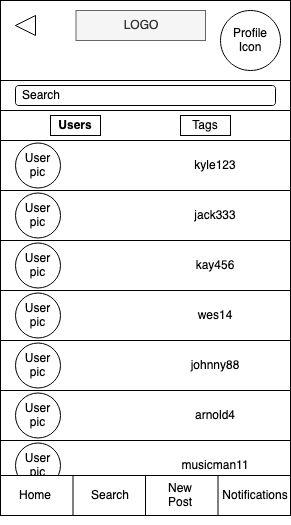

The diagram above was exported from draw.io. Its source (the exported page's mxGraphModel, read from the mxfile embedded in the PNG):
<mxGraphModel dx="786" dy="456" grid="1" gridSize="10" guides="1" tooltips="1" connect="1" arrows="1" fold="1" page="1" pageScale="1" pageWidth="850" pageHeight="1100" math="0" shadow="0">
  <root>
    <mxCell id="2J9oSYlsfZESVL_d1Agf-0" />
    <mxCell id="2J9oSYlsfZESVL_d1Agf-1" parent="2J9oSYlsfZESVL_d1Agf-0" />
    <mxCell id="2J9oSYlsfZESVL_d1Agf-2" value="" style="rounded=0;whiteSpace=wrap;html=1;" parent="2J9oSYlsfZESVL_d1Agf-1" vertex="1">
      <mxGeometry x="40" y="40" width="290" height="510" as="geometry" />
    </mxCell>
    <mxCell id="2J9oSYlsfZESVL_d1Agf-3" value="LOGO" style="rounded=0;whiteSpace=wrap;html=1;fillColor=#f5f5f5;strokeColor=#666666;fontColor=#333333;" parent="2J9oSYlsfZESVL_d1Agf-1" vertex="1">
      <mxGeometry x="115.5" y="50" width="129.5" height="30" as="geometry" />
    </mxCell>
    <mxCell id="2J9oSYlsfZESVL_d1Agf-4" value="Profile Icon" style="ellipse;whiteSpace=wrap;html=1;aspect=fixed;" parent="2J9oSYlsfZESVL_d1Agf-1" vertex="1">
      <mxGeometry x="260" y="50" width="60" height="60" as="geometry" />
    </mxCell>
    <mxCell id="2J9oSYlsfZESVL_d1Agf-5" value="" style="rounded=0;whiteSpace=wrap;html=1;" parent="2J9oSYlsfZESVL_d1Agf-1" vertex="1">
      <mxGeometry x="40" y="120" width="290" height="30" as="geometry" />
    </mxCell>
    <mxCell id="2J9oSYlsfZESVL_d1Agf-6" value="" style="rounded=0;whiteSpace=wrap;html=1;" parent="2J9oSYlsfZESVL_d1Agf-1" vertex="1">
      <mxGeometry x="40" y="230" width="290" height="50" as="geometry" />
    </mxCell>
    <mxCell id="2J9oSYlsfZESVL_d1Agf-9" value="" style="rounded=1;whiteSpace=wrap;html=1;" parent="2J9oSYlsfZESVL_d1Agf-1" vertex="1">
      <mxGeometry x="55" y="125" width="260" height="20" as="geometry" />
    </mxCell>
    <mxCell id="2J9oSYlsfZESVL_d1Agf-10" value="Search" style="text;html=1;strokeColor=none;fillColor=none;align=left;verticalAlign=middle;whiteSpace=wrap;rounded=0;" parent="2J9oSYlsfZESVL_d1Agf-1" vertex="1">
      <mxGeometry x="60" y="130" width="250" height="10" as="geometry" />
    </mxCell>
    <mxCell id="2J9oSYlsfZESVL_d1Agf-11" value="" style="triangle;whiteSpace=wrap;html=1;rotation=-180;" parent="2J9oSYlsfZESVL_d1Agf-1" vertex="1">
      <mxGeometry x="55" y="55" width="20" height="20" as="geometry" />
    </mxCell>
    <mxCell id="2J9oSYlsfZESVL_d1Agf-12" value="" style="rounded=0;whiteSpace=wrap;html=1;" parent="2J9oSYlsfZESVL_d1Agf-1" vertex="1">
      <mxGeometry x="40" y="150" width="290" height="30" as="geometry" />
    </mxCell>
    <mxCell id="2J9oSYlsfZESVL_d1Agf-13" value="jack333" style="text;html=1;strokeColor=none;fillColor=none;align=center;verticalAlign=middle;whiteSpace=wrap;rounded=0;" parent="2J9oSYlsfZESVL_d1Agf-1" vertex="1">
      <mxGeometry x="195" y="245" width="120" height="20" as="geometry" />
    </mxCell>
    <mxCell id="2J9oSYlsfZESVL_d1Agf-14" value="User pic" style="ellipse;whiteSpace=wrap;html=1;aspect=fixed;" parent="2J9oSYlsfZESVL_d1Agf-1" vertex="1">
      <mxGeometry x="55" y="232.5" width="45" height="45" as="geometry" />
    </mxCell>
    <mxCell id="2J9oSYlsfZESVL_d1Agf-15" value="" style="rounded=0;whiteSpace=wrap;html=1;" parent="2J9oSYlsfZESVL_d1Agf-1" vertex="1">
      <mxGeometry x="90" y="155" width="50" height="20" as="geometry" />
    </mxCell>
    <mxCell id="2J9oSYlsfZESVL_d1Agf-16" value="&lt;div&gt;Users&lt;/div&gt;" style="text;html=1;strokeColor=none;fillColor=none;align=center;verticalAlign=middle;whiteSpace=wrap;rounded=0;fontStyle=1" parent="2J9oSYlsfZESVL_d1Agf-1" vertex="1">
      <mxGeometry x="95" y="155" width="40" height="20" as="geometry" />
    </mxCell>
    <mxCell id="2J9oSYlsfZESVL_d1Agf-17" value="" style="rounded=0;whiteSpace=wrap;html=1;" parent="2J9oSYlsfZESVL_d1Agf-1" vertex="1">
      <mxGeometry x="220" y="155" width="50" height="20" as="geometry" />
    </mxCell>
    <mxCell id="2J9oSYlsfZESVL_d1Agf-18" value="&lt;div&gt;Tags&lt;/div&gt;" style="text;html=1;strokeColor=none;fillColor=none;align=center;verticalAlign=middle;whiteSpace=wrap;rounded=0;" parent="2J9oSYlsfZESVL_d1Agf-1" vertex="1">
      <mxGeometry x="225" y="155" width="40" height="20" as="geometry" />
    </mxCell>
    <mxCell id="2J9oSYlsfZESVL_d1Agf-19" style="edgeStyle=none;rounded=0;orthogonalLoop=1;jettySize=auto;html=1;exitX=0.5;exitY=1;exitDx=0;exitDy=0;" parent="2J9oSYlsfZESVL_d1Agf-1" source="2J9oSYlsfZESVL_d1Agf-13" target="2J9oSYlsfZESVL_d1Agf-13" edge="1">
      <mxGeometry relative="1" as="geometry" />
    </mxCell>
    <mxCell id="fq8MdLxoc26HvK5a-zos-0" value="" style="rounded=0;whiteSpace=wrap;html=1;" parent="2J9oSYlsfZESVL_d1Agf-1" vertex="1">
      <mxGeometry x="40" y="180" width="290" height="50" as="geometry" />
    </mxCell>
    <mxCell id="fq8MdLxoc26HvK5a-zos-1" value="kyle123" style="text;html=1;strokeColor=none;fillColor=none;align=center;verticalAlign=middle;whiteSpace=wrap;rounded=0;" parent="2J9oSYlsfZESVL_d1Agf-1" vertex="1">
      <mxGeometry x="195" y="195" width="120" height="20" as="geometry" />
    </mxCell>
    <mxCell id="fq8MdLxoc26HvK5a-zos-2" value="User pic" style="ellipse;whiteSpace=wrap;html=1;aspect=fixed;" parent="2J9oSYlsfZESVL_d1Agf-1" vertex="1">
      <mxGeometry x="55" y="182.5" width="45" height="45" as="geometry" />
    </mxCell>
    <mxCell id="fq8MdLxoc26HvK5a-zos-3" style="edgeStyle=none;rounded=0;orthogonalLoop=1;jettySize=auto;html=1;exitX=0.5;exitY=1;exitDx=0;exitDy=0;" parent="2J9oSYlsfZESVL_d1Agf-1" source="fq8MdLxoc26HvK5a-zos-1" target="fq8MdLxoc26HvK5a-zos-1" edge="1">
      <mxGeometry relative="1" as="geometry" />
    </mxCell>
    <mxCell id="fq8MdLxoc26HvK5a-zos-4" value="" style="rounded=0;whiteSpace=wrap;html=1;" parent="2J9oSYlsfZESVL_d1Agf-1" vertex="1">
      <mxGeometry x="40" y="280" width="290" height="50" as="geometry" />
    </mxCell>
    <mxCell id="fq8MdLxoc26HvK5a-zos-5" value="kay456" style="text;html=1;strokeColor=none;fillColor=none;align=center;verticalAlign=middle;whiteSpace=wrap;rounded=0;" parent="2J9oSYlsfZESVL_d1Agf-1" vertex="1">
      <mxGeometry x="195" y="295" width="120" height="20" as="geometry" />
    </mxCell>
    <mxCell id="fq8MdLxoc26HvK5a-zos-7" style="edgeStyle=none;rounded=0;orthogonalLoop=1;jettySize=auto;html=1;exitX=0.5;exitY=1;exitDx=0;exitDy=0;" parent="2J9oSYlsfZESVL_d1Agf-1" source="fq8MdLxoc26HvK5a-zos-5" target="fq8MdLxoc26HvK5a-zos-5" edge="1">
      <mxGeometry relative="1" as="geometry" />
    </mxCell>
    <mxCell id="fq8MdLxoc26HvK5a-zos-13" value="" style="rounded=0;whiteSpace=wrap;html=1;" parent="2J9oSYlsfZESVL_d1Agf-1" vertex="1">
      <mxGeometry x="40" y="330" width="290" height="50" as="geometry" />
    </mxCell>
    <mxCell id="fq8MdLxoc26HvK5a-zos-14" value="wes14" style="text;html=1;strokeColor=none;fillColor=none;align=center;verticalAlign=middle;whiteSpace=wrap;rounded=0;" parent="2J9oSYlsfZESVL_d1Agf-1" vertex="1">
      <mxGeometry x="195" y="345" width="120" height="20" as="geometry" />
    </mxCell>
    <mxCell id="fq8MdLxoc26HvK5a-zos-15" value="User pic" style="ellipse;whiteSpace=wrap;html=1;aspect=fixed;" parent="2J9oSYlsfZESVL_d1Agf-1" vertex="1">
      <mxGeometry x="55" y="332.5" width="45" height="45" as="geometry" />
    </mxCell>
    <mxCell id="fq8MdLxoc26HvK5a-zos-16" style="edgeStyle=none;rounded=0;orthogonalLoop=1;jettySize=auto;html=1;exitX=0.5;exitY=1;exitDx=0;exitDy=0;" parent="2J9oSYlsfZESVL_d1Agf-1" source="fq8MdLxoc26HvK5a-zos-14" target="fq8MdLxoc26HvK5a-zos-14" edge="1">
      <mxGeometry relative="1" as="geometry" />
    </mxCell>
    <mxCell id="fq8MdLxoc26HvK5a-zos-17" value="" style="rounded=0;whiteSpace=wrap;html=1;" parent="2J9oSYlsfZESVL_d1Agf-1" vertex="1">
      <mxGeometry x="40" y="380" width="290" height="50" as="geometry" />
    </mxCell>
    <mxCell id="fq8MdLxoc26HvK5a-zos-18" value="johnny88" style="text;html=1;strokeColor=none;fillColor=none;align=center;verticalAlign=middle;whiteSpace=wrap;rounded=0;" parent="2J9oSYlsfZESVL_d1Agf-1" vertex="1">
      <mxGeometry x="195" y="395" width="120" height="20" as="geometry" />
    </mxCell>
    <mxCell id="fq8MdLxoc26HvK5a-zos-19" value="User pic" style="ellipse;whiteSpace=wrap;html=1;aspect=fixed;" parent="2J9oSYlsfZESVL_d1Agf-1" vertex="1">
      <mxGeometry x="55" y="382.5" width="45" height="45" as="geometry" />
    </mxCell>
    <mxCell id="fq8MdLxoc26HvK5a-zos-20" style="edgeStyle=none;rounded=0;orthogonalLoop=1;jettySize=auto;html=1;exitX=0.5;exitY=1;exitDx=0;exitDy=0;" parent="2J9oSYlsfZESVL_d1Agf-1" source="fq8MdLxoc26HvK5a-zos-18" target="fq8MdLxoc26HvK5a-zos-18" edge="1">
      <mxGeometry relative="1" as="geometry" />
    </mxCell>
    <mxCell id="fq8MdLxoc26HvK5a-zos-21" value="" style="rounded=0;whiteSpace=wrap;html=1;" parent="2J9oSYlsfZESVL_d1Agf-1" vertex="1">
      <mxGeometry x="40" y="430" width="290" height="50" as="geometry" />
    </mxCell>
    <mxCell id="fq8MdLxoc26HvK5a-zos-22" value="arnold4" style="text;html=1;strokeColor=none;fillColor=none;align=center;verticalAlign=middle;whiteSpace=wrap;rounded=0;" parent="2J9oSYlsfZESVL_d1Agf-1" vertex="1">
      <mxGeometry x="195" y="445" width="120" height="20" as="geometry" />
    </mxCell>
    <mxCell id="fq8MdLxoc26HvK5a-zos-23" value="User pic" style="ellipse;whiteSpace=wrap;html=1;aspect=fixed;" parent="2J9oSYlsfZESVL_d1Agf-1" vertex="1">
      <mxGeometry x="55" y="432.5" width="45" height="45" as="geometry" />
    </mxCell>
    <mxCell id="fq8MdLxoc26HvK5a-zos-24" style="edgeStyle=none;rounded=0;orthogonalLoop=1;jettySize=auto;html=1;exitX=0.5;exitY=1;exitDx=0;exitDy=0;" parent="2J9oSYlsfZESVL_d1Agf-1" source="fq8MdLxoc26HvK5a-zos-22" target="fq8MdLxoc26HvK5a-zos-22" edge="1">
      <mxGeometry relative="1" as="geometry" />
    </mxCell>
    <mxCell id="cszce8FzdL4fZUAjnUIT-12" value="" style="rounded=0;whiteSpace=wrap;html=1;" parent="2J9oSYlsfZESVL_d1Agf-1" vertex="1">
      <mxGeometry x="40" y="480" width="290" height="50" as="geometry" />
    </mxCell>
    <mxCell id="cszce8FzdL4fZUAjnUIT-13" value="musicman11" style="text;html=1;strokeColor=none;fillColor=none;align=center;verticalAlign=middle;whiteSpace=wrap;rounded=0;" parent="2J9oSYlsfZESVL_d1Agf-1" vertex="1">
      <mxGeometry x="195" y="495" width="120" height="20" as="geometry" />
    </mxCell>
    <mxCell id="cszce8FzdL4fZUAjnUIT-14" value="User pic" style="ellipse;whiteSpace=wrap;html=1;aspect=fixed;" parent="2J9oSYlsfZESVL_d1Agf-1" vertex="1">
      <mxGeometry x="55" y="482.5" width="45" height="45" as="geometry" />
    </mxCell>
    <mxCell id="cszce8FzdL4fZUAjnUIT-15" style="edgeStyle=none;rounded=0;orthogonalLoop=1;jettySize=auto;html=1;exitX=0.5;exitY=1;exitDx=0;exitDy=0;" parent="2J9oSYlsfZESVL_d1Agf-1" source="cszce8FzdL4fZUAjnUIT-13" target="cszce8FzdL4fZUAjnUIT-13" edge="1">
      <mxGeometry relative="1" as="geometry" />
    </mxCell>
    <mxCell id="2J9oSYlsfZESVL_d1Agf-7" style="edgeStyle=none;rounded=0;orthogonalLoop=1;jettySize=auto;html=1;exitX=0.25;exitY=1;exitDx=0;exitDy=0;" parent="2J9oSYlsfZESVL_d1Agf-1" edge="1">
      <mxGeometry relative="1" as="geometry">
        <mxPoint x="112.5" y="556" as="sourcePoint" />
        <mxPoint x="112.5" y="556" as="targetPoint" />
      </mxGeometry>
    </mxCell>
    <mxCell id="2J9oSYlsfZESVL_d1Agf-8" style="edgeStyle=none;rounded=0;orthogonalLoop=1;jettySize=auto;html=1;exitX=0.25;exitY=1;exitDx=0;exitDy=0;" parent="2J9oSYlsfZESVL_d1Agf-1" edge="1">
      <mxGeometry relative="1" as="geometry">
        <mxPoint x="112.5" y="556" as="sourcePoint" />
        <mxPoint x="112.5" y="556" as="targetPoint" />
      </mxGeometry>
    </mxCell>
    <mxCell id="cszce8FzdL4fZUAjnUIT-0" style="edgeStyle=none;rounded=0;orthogonalLoop=1;jettySize=auto;html=1;exitX=0.25;exitY=1;exitDx=0;exitDy=0;" parent="2J9oSYlsfZESVL_d1Agf-1" edge="1">
      <mxGeometry relative="1" as="geometry">
        <mxPoint x="112.5" y="556" as="sourcePoint" />
        <mxPoint x="112.5" y="556" as="targetPoint" />
      </mxGeometry>
    </mxCell>
    <mxCell id="cszce8FzdL4fZUAjnUIT-1" style="edgeStyle=none;rounded=0;orthogonalLoop=1;jettySize=auto;html=1;exitX=0.25;exitY=1;exitDx=0;exitDy=0;" parent="2J9oSYlsfZESVL_d1Agf-1" edge="1">
      <mxGeometry relative="1" as="geometry">
        <mxPoint x="112.5" y="556" as="sourcePoint" />
        <mxPoint x="112.5" y="556" as="targetPoint" />
      </mxGeometry>
    </mxCell>
    <mxCell id="cszce8FzdL4fZUAjnUIT-2" value="" style="rounded=0;whiteSpace=wrap;html=1;strokeColor=#000000;fillColor=#ffffff;" parent="2J9oSYlsfZESVL_d1Agf-1" vertex="1">
      <mxGeometry x="40" y="515" width="290" height="40" as="geometry" />
    </mxCell>
    <mxCell id="cszce8FzdL4fZUAjnUIT-3" style="edgeStyle=none;rounded=0;orthogonalLoop=1;jettySize=auto;html=1;exitX=0.25;exitY=1;exitDx=0;exitDy=0;" parent="2J9oSYlsfZESVL_d1Agf-1" edge="1">
      <mxGeometry relative="1" as="geometry">
        <mxPoint x="112.5" y="555" as="sourcePoint" />
        <mxPoint x="112.5" y="555" as="targetPoint" />
      </mxGeometry>
    </mxCell>
    <mxCell id="cszce8FzdL4fZUAjnUIT-4" style="edgeStyle=none;rounded=0;orthogonalLoop=1;jettySize=auto;html=1;exitX=0.25;exitY=1;exitDx=0;exitDy=0;" parent="2J9oSYlsfZESVL_d1Agf-1" edge="1">
      <mxGeometry relative="1" as="geometry">
        <mxPoint x="112.5" y="555" as="sourcePoint" />
        <mxPoint x="112.5" y="555" as="targetPoint" />
      </mxGeometry>
    </mxCell>
    <mxCell id="cszce8FzdL4fZUAjnUIT-5" value="" style="endArrow=none;html=1;exitX=0.25;exitY=1;exitDx=0;exitDy=0;entryX=0.25;entryY=1;entryDx=0;entryDy=0;" parent="2J9oSYlsfZESVL_d1Agf-1" edge="1">
      <mxGeometry width="50" height="50" relative="1" as="geometry">
        <mxPoint x="112.5" y="515" as="sourcePoint" />
        <mxPoint x="112.5" y="555" as="targetPoint" />
      </mxGeometry>
    </mxCell>
    <mxCell id="cszce8FzdL4fZUAjnUIT-6" value="" style="endArrow=none;html=1;exitX=0.5;exitY=1;exitDx=0;exitDy=0;entryX=0.5;entryY=1;entryDx=0;entryDy=0;" parent="2J9oSYlsfZESVL_d1Agf-1" edge="1">
      <mxGeometry width="50" height="50" relative="1" as="geometry">
        <mxPoint x="185" y="515" as="sourcePoint" />
        <mxPoint x="185" y="555" as="targetPoint" />
      </mxGeometry>
    </mxCell>
    <mxCell id="cszce8FzdL4fZUAjnUIT-7" value="" style="endArrow=none;html=1;exitX=0.75;exitY=1;exitDx=0;exitDy=0;entryX=0.75;entryY=1;entryDx=0;entryDy=0;" parent="2J9oSYlsfZESVL_d1Agf-1" edge="1">
      <mxGeometry width="50" height="50" relative="1" as="geometry">
        <mxPoint x="257.5" y="515" as="sourcePoint" />
        <mxPoint x="257.5" y="555" as="targetPoint" />
      </mxGeometry>
    </mxCell>
    <mxCell id="cszce8FzdL4fZUAjnUIT-8" value="Home" style="text;html=1;strokeColor=none;fillColor=none;align=center;verticalAlign=middle;whiteSpace=wrap;rounded=0;" parent="2J9oSYlsfZESVL_d1Agf-1" vertex="1">
      <mxGeometry x="50" y="525" width="50" height="20" as="geometry" />
    </mxCell>
    <mxCell id="cszce8FzdL4fZUAjnUIT-9" value="Search" style="text;html=1;strokeColor=none;fillColor=none;align=center;verticalAlign=middle;whiteSpace=wrap;rounded=0;" parent="2J9oSYlsfZESVL_d1Agf-1" vertex="1">
      <mxGeometry x="125" y="525" width="50" height="20" as="geometry" />
    </mxCell>
    <mxCell id="cszce8FzdL4fZUAjnUIT-10" value="&lt;div&gt;New Post&lt;/div&gt;" style="text;html=1;strokeColor=none;fillColor=none;align=center;verticalAlign=middle;whiteSpace=wrap;rounded=0;" parent="2J9oSYlsfZESVL_d1Agf-1" vertex="1">
      <mxGeometry x="195" y="525" width="50" height="20" as="geometry" />
    </mxCell>
    <mxCell id="cszce8FzdL4fZUAjnUIT-11" value="Notifications" style="text;html=1;strokeColor=none;fillColor=none;align=center;verticalAlign=middle;whiteSpace=wrap;rounded=0;" parent="2J9oSYlsfZESVL_d1Agf-1" vertex="1">
      <mxGeometry x="270" y="525" width="50" height="20" as="geometry" />
    </mxCell>
    <mxCell id="fmIteqNc0cDCeluGbg3e-0" value="User pic" style="ellipse;whiteSpace=wrap;html=1;aspect=fixed;" parent="2J9oSYlsfZESVL_d1Agf-1" vertex="1">
      <mxGeometry x="55" y="282.5" width="45" height="45" as="geometry" />
    </mxCell>
  </root>
</mxGraphModel>